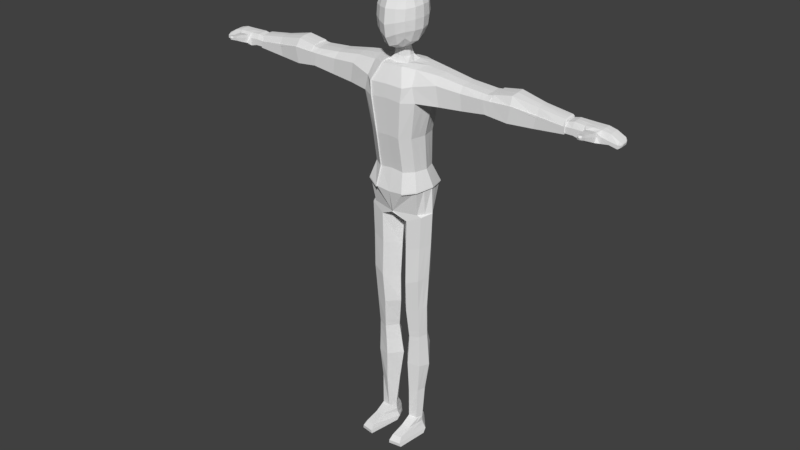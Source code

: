# Source: MC_Model.blend  (saved by Blender 2.79.0; exported with 4.5.12 LTS)
import bpy
from mathutils import Matrix  # noqa: F401  (used for matrix-valued properties, if any)

bpy.ops.wm.read_factory_settings(use_empty=True)
scene = bpy.context.scene
scene.name = 'Scene'

# ---- collections
col_collection_1 = bpy.data.collections.new('Collection 1'); scene.collection.children.link(col_collection_1)

# ---- world
world_world = bpy.data.worlds.new('World'); scene.world = world_world
world_world.color = (0.05088, 0.05088, 0.05088)
world_world.use_sun_shadow = False
world_world.sun_shadow_jitter_overblur = 0.0
world_world.cycles.sampling_method = 'MANUAL'

# ---- meshes
me_cube_001 = bpy.data.meshes.new('Cube.001')
me_cube_001.from_pydata([], [], [])
me_cube_001.use_remesh_preserve_volume = False
me_cube_001.use_remesh_preserve_attributes = False
me_cube_001.use_mirror_vertex_groups = False
me_cube_001.update()
me_cube_002 = bpy.data.meshes.new('Cube.002')
me_cube_002.from_pydata([(0.0, -0.2816, 2.227), (0.0, 0.2133, 2.227), (0.0, 0.2133, 0.8126), (0.0, 0.2133, 1.298), (0.0, -0.2877, 0.8126), (0.0, -0.3677, 1.304), (0.0, 0.2984, 1.835), (0.0, -0.4046, 1.817), (0.1568, -0.2816, 2.223), (0.1768, 0.2133, 1.283), (0.179, -0.2877, 0.7956), (0.179, 0.2133, 0.7956), (0.1568, 0.2133, 2.223), (0.1768, -0.3677, 1.289), (0.2299, -0.4046, 1.798), (0.2299, 0.2984, 1.816), (0.3574, -0.2019, 0.1949), (0.3374, 0.1665, 0.1335), (0.0, 0.239, 0.1703), (0.0, -0.2877, 0.1703), (0.0, -0.2815, 0.18), (0.0, 0.235, 0.1691), (0.381, 0.2387, 0.5611), (0.211, 0.3118, 0.5107), (0.3911, -0.2651, 0.5641), (0.0, 0.3118, 0.4914), (0.211, -0.3493, 0.5107), (0.0, -0.3493, 0.4914), (0.4116, -0.1918, 0.1667), (0.3374, 0.1665, 0.1335), (0.208, -0.2428, 0.07167), (0.0, 0.1906, 0.08363), (0.0, 0.239, 0.1703), (0.0, -0.2877, 0.1703), (0.4116, -0.1918, 0.1667), (0.3374, 0.1665, 0.1335), (0.208, -0.2428, 0.07167), (0.0, 0.1906, 0.08363), (0.3128, -0.1292, -3.161), (0.2444, 0.07898, -3.157), (0.1919, -0.1466, -3.157), (0.2011, 0.08186, -3.157), (0.3318, 0.1574, -0.3277), (0.3243, 0.1442, -0.7989), (0.3079, 0.09444, -1.249), (0.3116, 0.09601, -1.731), (0.3105, 0.1733, -2.24), (0.2855, 0.1209, -2.677), (0.2254, 0.1445, -2.683), (0.2214, 0.1969, -2.236), (0.2417, 0.1196, -1.739), (0.2207, 0.118, -1.266), (0.2347, 0.1678, -0.8343), (0.2331, 0.181, -0.3602), (0.3948, -0.1918, -0.3026), (0.3816, -0.2033, -0.8098), (0.3637, -0.1709, -1.296), (0.3563, -0.1311, -1.748), (0.3676, -0.1334, -2.237), (0.324, -0.1176, -2.684), (0.2047, -0.1685, -2.695), (0.1908, -0.1843, -2.228), (0.2177, -0.1821, -1.764), (0.1907, -0.2218, -1.329), (0.2039, -0.2542, -0.88), (0.1993, -0.2428, -0.3671), (0.1003, -0.03337, 2.306), (0.1568, -0.03413, 2.225), (0.4832, -0.03257, 0.2002), (0.4832, -0.03257, 0.2002), (0.4544, -0.01412, 0.5829), (0.4832, -0.03257, 0.2002), (0.0, -0.03721, 0.1703), (0.0, -0.03523, -0.02083), (0.0, -0.03523, -0.02083), (0.3484, -0.03242, -3.161), (0.1415, -0.03686, -3.158), (0.02655, -0.03721, -0.4241), (0.04703, -0.04828, -0.9245), (0.03798, -0.05566, -1.325), (0.09537, -0.01875, -1.767), (0.03464, 0.003396, -2.223), (0.09941, -0.007678, -2.697), (0.4637, -0.03257, -0.2799), (0.4441, -0.04365, -0.7674), (0.4246, -0.05103, -1.251), (0.405, -0.01412, -1.731), (0.4298, 0.008029, -2.241), (0.3659, -0.003045, -2.673), (0.3111, 0.1688, -1.973), (0.2315, 0.1924, -1.975), (0.3619, -0.1297, -1.99), (0.2042, -0.1806, -1.993), (0.4174, -0.003045, -1.986), (0.065, -0.007678, -1.995), (0.0, 0.3028, 2.054), (0.0, -0.3944, 2.002), (0.2511, -0.3944, 1.993), (0.2511, 0.3028, 2.046), (0.4096, -0.07601, -3.424), (0.2598, 0.1478, -3.429), (0.1667, -0.5728, -3.424), (0.3608, -0.542, -3.425), (0.1831, 0.1529, -3.429), (0.08687, -0.08388, -3.422), (0.3128, -0.2954, -3.248), (0.3484, -0.03242, -3.247), (0.1301, -0.03686, -3.249), (0.1919, -0.3127, -3.242), (0.2011, 0.1331, -3.242), (0.2444, 0.1302, -3.242), (0.3236, -0.4913, -3.306), (0.3443, -0.5508, -3.371), (0.1206, -0.02979, -3.314), (0.08733, -0.02272, -3.373), (0.1951, 0.1468, -3.307), (0.1891, 0.1474, -3.375), (0.2496, 0.1431, -3.307), (0.2547, 0.143, -3.375), (0.3983, -0.016, -3.372), (0.3683, -0.02421, -3.307), (0.1751, -0.577, -3.372), (0.1835, -0.5131, -3.307), (2.477, -0.1575, 1.99), (2.482, -0.1152, 2.044), (2.482, -0.04651, 2.052), (2.477, 0.05545, 2.005), (2.477, 0.0485, 1.917), (2.477, -0.05781, 1.913), (2.477, -0.1589, 1.91), (2.482, 0.0249, 2.056), (2.575, -0.1152, 2.065), (2.714, -0.1152, 2.054), (2.827, -0.1152, 2.06), (2.934, -0.1152, 2.053), (3.051, -0.1152, 2.036), (2.593, -0.05781, 1.913), (2.696, -0.05781, 1.886), (2.82, -0.05781, 1.877), (2.948, -0.05781, 1.91), (3.056, -0.05781, 1.925), (3.056, -0.1589, 1.921), (2.948, -0.1589, 1.906), (2.82, -0.1589, 1.873), (2.696, -0.1589, 1.883), (2.593, -0.1589, 1.91), (3.051, 0.0249, 2.047), (2.944, 0.0249, 2.072), (2.827, 0.0249, 2.072), (2.702, 0.0249, 2.074), (2.575, 0.0249, 2.077), (2.575, 0.05545, 2.01), (2.702, 0.05545, 2.007), (2.827, 0.05545, 2.005), (2.944, 0.05545, 2.005), (3.051, 0.05545, 1.98), (3.051, -0.04651, 2.044), (2.944, -0.04651, 2.068), (2.827, -0.04651, 2.068), (2.702, -0.04651, 2.071), (2.575, -0.04651, 2.073), (2.593, 0.0485, 1.917), (2.696, 0.0485, 1.89), (2.82, 0.0485, 1.881), (2.948, 0.0485, 1.913), (3.056, 0.0485, 1.929), (3.051, -0.1575, 1.966), (2.944, -0.1575, 1.99), (2.82, -0.18, 1.909), (2.702, -0.1575, 1.993), (2.575, -0.1575, 1.995), (3.167, 0.0249, 1.987), (3.167, -0.1589, 1.898), (3.167, -0.05781, 1.901), (3.167, 0.0485, 1.905), (3.167, 0.05545, 1.945), (3.167, -0.04651, 1.983), (3.167, -0.1152, 1.975), (3.167, -0.1575, 1.945), (2.82, -0.18, 1.909), (2.821, -0.2684, 1.939), (2.744, -0.1972, 1.919), (2.745, -0.1671, 1.976), (2.893, -0.1972, 1.914), (2.9, -0.1671, 1.975), (2.75, -0.1705, 2.03), (2.825, -0.1523, 2.031), (2.898, -0.1705, 2.029), (2.821, -0.2684, 1.939), (2.744, -0.1972, 1.919), (2.745, -0.1671, 1.976), (2.893, -0.1972, 1.914), (2.9, -0.1671, 1.975), (2.75, -0.1705, 2.03), (2.825, -0.1523, 2.031), (2.898, -0.1705, 2.029), (2.764, -0.2683, 1.945), (2.764, -0.2625, 2.0), (2.879, -0.2683, 1.945), (2.882, -0.2625, 1.999), (2.767, -0.248, 2.041), (2.825, -0.2473, 2.041), (2.88, -0.248, 2.04), (2.822, -0.4212, 2.004), (2.764, -0.2683, 1.945), (2.764, -0.2625, 2.0), (2.879, -0.2683, 1.945), (2.882, -0.2625, 1.999), (2.767, -0.248, 2.041), (2.825, -0.2473, 2.041), (2.88, -0.248, 2.04), (2.822, -0.3547, 1.978), (2.784, -0.3505, 1.981), (2.784, -0.35, 2.017), (2.86, -0.3505, 1.981), (2.862, -0.35, 2.016), (2.787, -0.3372, 2.044), (2.824, -0.3407, 2.045), (2.861, -0.3372, 2.043), (2.823, -0.4343, 2.034), (2.795, -0.4133, 2.005), (2.794, -0.4169, 2.031), (2.85, -0.4133, 2.004), (2.853, -0.4169, 2.031), (2.796, -0.4034, 2.051), (2.824, -0.4106, 2.054), (2.851, -0.4034, 2.051), (0.0, 0.1014, 2.225), (0.1568, 0.08959, 2.239), (2.482, -0.01081, 2.054), (2.575, -0.01081, 2.075), (3.051, -0.01081, 2.046), (2.944, -0.01081, 2.07), (2.827, -0.01081, 2.07), (2.702, -0.01081, 2.072), (3.167, -0.01081, 1.985), (0.0, -0.1697, 2.225), (0.1568, -0.1579, 2.239), (2.482, -0.08088, 2.048), (2.708, -0.08088, 2.062), (3.051, -0.08088, 2.04), (2.575, -0.08088, 2.069), (3.167, -0.08088, 1.979), (2.939, -0.08088, 2.061), (2.827, -0.08088, 2.064), (0.4103, 0.06698, 0.1669), (0.4103, 0.06698, 0.1669), (0.4177, 0.1123, 0.572), (0.4103, 0.06698, 0.1669), (0.2964, 0.02328, -3.159), (0.3977, 0.06241, -0.3038), (0.3842, 0.05026, -0.7831), (0.3662, 0.02171, -1.25), (0.3583, 0.04095, -1.731), (0.3702, 0.09068, -2.241), (0.3257, 0.05891, -2.675), (0.3642, 0.0829, -1.979), (0.3347, 0.0359, -3.426), (0.2964, 0.04891, -3.244), (0.3089, 0.05946, -3.307), (0.3265, 0.06352, -3.373), (2.477, -0.004651, 1.915), (2.696, -0.004651, 1.888), (3.056, -0.004651, 1.927), (2.593, -0.004651, 1.915), (2.948, -0.004651, 1.912), (2.82, -0.004651, 1.879), (3.167, -0.004651, 1.903), (0.4203, -0.1172, 0.1976), (0.4474, -0.1122, 0.1835), (0.4228, -0.1396, 0.5735), (0.4474, -0.1122, 0.1835), (0.3306, -0.08082, -3.161), (0.4292, -0.1122, -0.2913), (0.4128, -0.1235, -0.7886), (0.3941, -0.111, -1.274), (0.3806, -0.07262, -1.74), (0.3987, -0.06268, -2.239), (0.3449, -0.06032, -2.679), (0.3896, -0.06637, -1.988), (0.3852, -0.309, -3.424), (0.3306, -0.1639, -3.248), (0.346, -0.2578, -3.306), (0.3713, -0.2834, -3.372), (2.477, -0.1083, 1.912), (3.056, -0.1083, 1.923), (2.593, -0.1083, 1.912), (2.948, -0.1083, 1.908), (2.82, -0.1083, 1.875), (2.696, -0.1083, 1.885), (3.167, -0.1083, 1.899), (3.191, -0.000129, 1.962), (3.185, 0.02041, 1.935), (3.18, -0.0202, 1.907), (3.18, -0.05606, 1.906), (3.18, 0.01566, 1.908), (3.191, -0.0715, 1.957), (3.19, -0.09469, 1.954), (3.186, -0.1233, 1.935), (3.18, -0.1243, 1.903), (3.191, -0.02422, 1.961), (3.191, -0.04831, 1.96), (3.18, -0.09015, 1.904), (3.199, -0.02016, 1.949), (3.195, -0.00768, 1.932), (3.192, -0.03235, 1.915), (3.192, -0.05414, 1.914), (3.192, -0.01057, 1.916), (3.198, -0.06353, 1.946), (3.198, -0.07762, 1.944), (3.196, -0.09497, 1.932), (3.192, -0.09558, 1.913), (3.199, -0.0348, 1.948), (3.198, -0.04944, 1.947), (3.192, -0.07486, 1.913), (0.0, 0.05296, 2.395), (0.06104, 0.03615, 2.395), (0.08704, -0.03391, 2.395), (0.0, -0.1431, 2.395), (0.0705, -0.1271, 2.395), (0.0, -0.1389, 2.309), (0.0812, -0.1356, 2.306), (0.0, 0.07065, 2.309), (0.0779, 0.05923, 2.306), (0.0, 0.04909, 2.529), (0.04874, 0.02534, 2.53), (0.08117, -0.03342, 2.504), (0.0, -0.1329, 2.458), (0.043, -0.1144, 2.464), (0.1252, 0.2365, 3.024), (0.1127, 0.2373, 2.742), (0.2822, 0.07829, 2.712), (0.2935, 0.0745, 3.001), (0.2917, -0.1804, 2.988), (0.2876, -0.1842, 2.694), (0.1182, -0.3606, 2.649), (0.1235, -0.3606, 2.969), (0.11, 0.06323, 2.499), (0.1172, -0.2001, 2.456), (0.1389, 0.07205, 3.187), (0.1391, -0.1906, 3.182), (0.0, 0.275, 3.055), (0.1241, 0.2536, 2.885), (0.0, 0.2656, 2.747), (0.2984, 0.08502, 2.855), (0.3146, -0.05097, 3.002), (0.2975, -0.1879, 2.837), (0.3119, -0.05264, 2.695), (0.1232, -0.3797, 2.799), (0.0, -0.4096, 2.971), (0.0, -0.4052, 2.599), (0.0, 0.06353, 2.502), (0.1275, -0.0731, 2.458), (0.0, -0.2254, 2.432), (0.0, 0.08875, 3.227), (0.0, -0.214, 3.22), (0.1478, -0.05894, 3.199), (0.1082, 0.1772, 2.618), (0.1266, 0.1785, 3.134), (0.2299, 0.1768, 3.003), (0.2115, 0.1833, 2.732), (0.2229, -0.1835, 2.537), (0.2301, 0.06684, 2.598), (0.247, 0.06431, 3.121), (0.2467, -0.1763, 3.114), (0.2273, -0.2911, 2.973), (0.2196, -0.2942, 2.686), (0.101, -0.3014, 2.503), (0.1263, -0.2991, 3.113), (0.0, 0.2893, 2.905), (0.3233, -0.04964, 2.846), (0.0, -0.4314, 2.77), (0.0, -0.0884, 2.443), (0.0, -0.06342, 3.238), (0.0, 0.1937, 2.605), (0.0, 0.2118, 3.171), (0.2297, 0.1936, 2.868), (0.2417, -0.06034, 2.534), (0.2634, -0.05471, 3.13), (0.2283, -0.3059, 2.823), (0.0, -0.3352, 2.48), (0.0, -0.3378, 3.141), (0.1972, -0.2635, 2.596), (0.2052, -0.2594, 3.074), (0.1863, 0.1479, 2.645), (0.2063, 0.1439, 3.091), (0.3108, 0.09569, -1.631), (0.2373, 0.1193, -1.64), (0.3578, -0.1394, -1.654), (0.2121, -0.1903, -1.673), (0.4091, -0.02179, -1.631), (0.08343, -0.02643, -1.675), (0.3599, 0.03695, -1.631), (0.3834, -0.0806, -1.643), (0.239, 0.1392, -1.802), (0.2141, -0.1817, -1.826), (0.3114, 0.1156, -1.796), (0.3578, -0.1307, -1.813), (0.4083, -0.01114, -1.8), (0.08719, -0.01577, -1.828), (0.3599, 0.05225, -1.798), (0.3831, -0.07094, -1.806), (0.3972, 0.2118, 1.831), (0.3194, 0.1499, 1.296), (0.3625, -0.331, 2.022), (0.3336, -0.2188, 2.212), (0.3555, -0.1263, 2.225), (0.1841, 0.2267, 1.282), (0.319, 0.1498, 0.8159), (0.3492, 0.0582, 0.8156), (0.3533, -0.1818, 1.301), (0.3268, -0.2931, 1.302), (0.3271, -0.2127, 0.8146), (0.1864, -0.3011, 0.7966), (0.161, 0.2221, 2.234), (0.3256, 0.1475, 2.242), (0.3531, 0.231, 2.058), (0.3905, 0.249, 0.5672), (0.4097, -0.3329, 1.813), (0.2368, 0.312, 1.815), (0.45, -0.196, 1.81), (0.1614, -0.2902, 2.234), (0.1856, 0.2268, 0.7986), (0.1841, -0.381, 1.287), (0.2361, -0.4186, 1.798), (0.1589, -0.159, 2.254), (0.2568, -0.408, 1.997), (0.2576, 0.3163, 2.049), (0.2165, 0.3248, 0.5163), (0.4016, -0.2749, 0.5691), (0.2174, -0.3625, 0.5149), (0.4312, 0.1167, 0.5777), (0.3511, 0.05031, 2.24), (0.3786, -0.03969, 2.235), (0.3532, -0.1219, 0.815), (0.3771, -0.0323, 0.8155), (0.3494, 0.03816, 1.298), (0.3773, -0.07241, 1.299), (0.4436, 0.06945, 1.819), (0.4877, -0.06645, 1.813), (0.1574, 0.08956, 2.254), (0.1577, -0.0347, 2.24), (0.4366, -0.1434, 0.5787), (0.4686, -0.01367, 0.5886), (2.484, -0.1233, 2.057), (0.6828, -0.2593, 2.091), (0.7258, -0.2582, 1.823), (2.069, -0.05724, 1.861), (2.478, -0.05728, 1.898), (2.477, -0.1721, 1.994), (2.484, -0.08271, 2.063), (2.477, 0.07042, 2.008), (2.478, 0.05942, 1.906), (2.478, -0.1078, 1.896), (2.478, -0.1698, 1.899), (2.484, -0.01153, 2.069), (2.484, -0.0478, 2.067), (2.478, -0.0041, 1.9), (2.484, 0.03257, 2.069), (0.6768, -0.0431, 2.212), (2.064, 0.06413, 1.869), (0.6769, 0.1595, 2.117), (0.6481, -0.1753, 2.195), (1.018, -0.1576, 2.145), (1.314, -0.1571, 2.123), (1.385, -0.1568, 2.118), (1.464, -0.1555, 2.128), (2.093, -0.1769, 2.032), (1.762, -0.2181, 2.078), (1.46, -0.2284, 2.069), (1.374, -0.2312, 2.067), (1.308, -0.2312, 2.066), (1.032, -0.2311, 2.065), (2.065, -0.1741, 1.861), (1.716, -0.2163, 1.851), (1.468, -0.2273, 1.88), (1.399, -0.231, 1.889), (1.334, -0.2304, 1.88), (1.062, -0.2297, 1.846), (0.7717, -0.06199, 1.826), (1.094, -0.06031, 1.847), (1.36, -0.06047, 1.881), (1.422, -0.06052, 1.889), (1.489, -0.06037, 1.881), (1.73, -0.05978, 1.852), (1.477, -0.04478, 2.141), (1.399, -0.04462, 2.132), (1.33, -0.04457, 2.137), (1.038, -0.04444, 2.159), (0.7181, 0.1428, 1.836), (1.057, 0.1162, 1.857), (1.33, 0.1166, 1.891), (1.395, 0.117, 1.9), (1.465, 0.1136, 1.891), (1.714, 0.1033, 1.862), (0.6438, 0.09607, 2.217), (1.015, 0.0752, 2.163), (1.312, 0.07441, 2.142), (1.382, 0.07406, 2.137), (1.462, 0.0723, 2.146), (2.092, 0.07598, 2.046), (1.76, 0.1174, 2.097), (1.458, 0.128, 2.09), (1.371, 0.1309, 2.089), (1.305, 0.131, 2.088), (1.028, 0.1311, 2.087), (0.6601, 0.02324, 2.215), (1.027, 0.01233, 2.162), (1.391, 0.01192, 2.135), (0.7443, 0.03564, 1.829), (1.075, 0.02323, 1.85), (1.408, 0.02294, 1.892), (1.722, 0.01664, 1.855), (2.066, -0.001437, 1.863), (0.7481, -0.1548, 1.822), (1.078, -0.1398, 1.845), (1.41, -0.1399, 1.887), (1.723, -0.1324, 1.85), (2.067, -0.1103, 1.859), (0.6623, -0.107, 2.204), (1.028, -0.09909, 2.153), (1.392, -0.09903, 2.126), (1.469, 0.01053, 2.144), (1.321, 0.01215, 2.14), (1.47, -0.09802, 2.135), (1.322, -0.09918, 2.131), (1.476, 0.02128, 1.884), (1.345, 0.02327, 1.884), (1.478, -0.138, 1.879), (1.347, -0.1401, 1.879), (0.0, 0.2133, 1.298), (0.0, 0.2984, 1.835), (0.0, 0.3028, 2.054), (0.0, 0.2133, 2.223), (0.0, 0.2133, 0.8126), (0.0, 0.3118, 0.5107), (0.0, 0.08959, 2.239), (0.0, 0.2221, 2.234), (0.0, 0.08956, 2.254), (0.0, 0.2267, 1.296), (0.0, 0.2268, 0.8155), (0.0, 0.3248, 0.5163), (0.0, 0.312, 1.834), (0.0, 0.3163, 2.058), (0.2157, -0.3481, 0.4968), (0.3972, -0.2638, 0.5452), (0.3856, 0.24, 0.5466), (0.2139, 0.3129, 0.5022), (0.423, 0.1136, 0.5553), (0.4288, -0.1383, 0.5546), (0.4604, -0.01278, 0.564), (0.4428, -0.1421, 0.5593), (0.3953, 0.2502, 0.5525), (0.2195, 0.326, 0.5078), (0.2223, -0.3613, 0.5007), (0.4079, -0.2736, 0.5498), (0.4747, -0.01233, 0.5693), (0.4366, 0.118, 0.5606), (0.0, 0.3122, 0.509), (0.0, 0.3253, 0.5148), (2.098, -0.1257, 2.118), (2.465, -0.1233, 2.069), (2.458, -0.1721, 1.982), (2.465, -0.08271, 2.078), (2.465, -0.01153, 2.086), (2.465, -0.0478, 2.083), (2.465, 0.03257, 2.086), (2.458, 0.07243, 2.024), (2.098, 0.03636, 2.135), (1.474, -0.1555, 2.137), (1.736, -0.15, 2.184), (2.1, -0.1769, 2.003), (1.753, -0.2181, 2.067), (2.101, -0.0472, 2.133), (1.746, -0.04534, 2.203), (1.471, 0.0723, 2.163), (1.735, 0.06545, 2.208), (2.1, 0.07972, 2.058), (1.751, 0.1348, 2.111), (1.74, 0.006559, 2.206), (2.099, -0.009107, 2.135), (1.741, -0.09532, 2.194), (2.1, -0.08387, 2.127), (1.479, 0.01053, 2.16), (1.48, -0.09802, 2.148), (1.47, -0.2284, 2.055), (1.487, -0.04478, 2.156), (1.467, 0.1425, 2.096)], [], [(270, 24, 16, 268), (98, 95, 1, 12), (9, 3, 6, 15), (10, 13, 5, 4), (237, 236, 0, 8), (96, 97, 8, 0), (23, 22, 17, 21), (2, 3, 9, 11), (5, 13, 14, 7), (18, 21, 31, 32), (20, 19, 33, 30), (25, 23, 21, 18), (24, 26, 20, 16), (26, 27, 19, 20), (10, 4, 27, 26), (2, 11, 23, 25), (73, 31, 37, 74), (72, 73, 30, 33), (268, 16, 28, 271), (21, 17, 29, 31), (16, 20, 30, 28), (48, 47, 39, 41), (271, 28, 34, 269), (31, 29, 35, 37), (28, 30, 36, 34), (278, 59, 38, 272), (82, 48, 41, 76), (59, 60, 40, 38), (34, 36, 65, 54), (54, 65, 64, 55), (55, 64, 63, 56), (388, 389, 62, 57), (91, 92, 61, 58), (58, 61, 60, 59), (74, 37, 53, 77), (77, 53, 52, 78), (78, 52, 51, 79), (391, 387, 50, 80), (94, 90, 49, 81), (81, 49, 48, 82), (269, 34, 54, 273), (273, 54, 55, 274), (274, 55, 56, 275), (393, 388, 57, 276), (279, 91, 58, 277), (277, 58, 59, 278), (37, 35, 42, 53), (53, 42, 43, 52), (52, 43, 44, 51), (387, 386, 45, 50), (90, 89, 46, 49), (49, 46, 47, 48), (254, 87, 88, 255), (256, 93, 87, 254), (392, 390, 86, 253), (251, 84, 85, 252), (250, 83, 84, 251), (246, 69, 83, 250), (61, 81, 82, 60), (92, 94, 81, 61), (389, 391, 80, 62), (64, 78, 79, 63), (65, 77, 78, 64), (36, 74, 77, 65), (60, 82, 76, 40), (255, 88, 75, 249), (248, 71, 69, 246), (245, 68, 71, 248), (32, 31, 73, 72), (30, 73, 74, 36), (323, 322, 315, 316), (247, 70, 68, 245), (395, 399, 94, 92), (400, 398, 93, 256), (394, 396, 89, 90), (401, 397, 91, 279), (399, 394, 90, 94), (397, 395, 92, 91), (7, 14, 97, 96), (15, 6, 95, 98), (283, 112, 102, 280), (99, 280, 102, 101, 104, 103, 100, 257), (121, 114, 104, 101), (112, 121, 101, 102), (114, 116, 103, 104), (116, 118, 100, 103), (260, 119, 99, 257), (249, 75, 106, 258), (41, 39, 110, 109), (76, 41, 109, 107), (38, 40, 108, 105), (40, 76, 107, 108), (272, 38, 105, 281), (258, 106, 120, 259), (259, 120, 119, 260), (109, 110, 117, 115), (115, 117, 118, 116), (107, 109, 115, 113), (113, 115, 116, 114), (105, 108, 122, 111), (111, 122, 121, 112), (108, 107, 113, 122), (122, 113, 114, 121), (281, 105, 111, 282), (282, 111, 112, 283), (152, 149, 148, 153), (289, 137, 138, 288), (154, 147, 146, 155), (167, 142, 141, 166), (232, 157, 156, 231), (170, 145, 144, 169), (162, 152, 153, 163), (287, 139, 140, 285), (234, 159, 158, 233), (229, 125, 160, 230), (284, 128, 136, 286), (161, 151, 152, 162), (243, 134, 135, 240), (144, 143, 179, 181), (244, 133, 134, 243), (163, 153, 154, 164), (127, 126, 151, 161), (288, 138, 139, 287), (266, 163, 164, 265), (262, 162, 163, 266), (264, 161, 162, 262), (153, 148, 147, 154), (132, 169, 182, 185), (131, 170, 169, 132), (124, 123, 170, 131), (143, 142, 183, 179), (231, 156, 176, 235), (267, 174, 295, 293), (155, 146, 171, 175), (286, 136, 137, 289), (265, 164, 165, 263), (241, 131, 132, 239), (164, 154, 155, 165), (151, 150, 149, 152), (167, 134, 187, 184), (134, 167, 166, 135), (261, 127, 161, 264), (126, 130, 150, 151), (238, 124, 131, 241), (239, 132, 133, 244), (123, 129, 145, 170), (233, 158, 157, 232), (285, 140, 173, 290), (166, 141, 172, 178), (165, 155, 175, 174), (230, 160, 159, 234), (240, 135, 177, 242), (263, 165, 174, 267), (135, 166, 178, 177), (185, 182, 190, 193), (184, 187, 195, 192), (179, 183, 191, 168), (181, 179, 168, 189), (134, 133, 186, 187), (169, 144, 181, 182), (142, 167, 184, 183), (133, 132, 185, 186), (192, 195, 202, 199), (168, 191, 198, 180), (189, 168, 180, 196), (191, 192, 199, 198), (182, 181, 189, 190), (187, 186, 194, 195), (186, 185, 193, 194), (183, 184, 192, 191), (196, 180, 188, 204), (198, 199, 207, 206), (201, 200, 208, 209), (202, 201, 209, 210), (193, 190, 197, 200), (190, 189, 196, 197), (195, 194, 201, 202), (194, 193, 200, 201), (210, 209, 217, 218), (205, 204, 212, 213), (208, 205, 213, 216), (207, 210, 218, 215), (180, 198, 206, 188), (199, 202, 210, 207), (200, 197, 205, 208), (197, 196, 204, 205), (216, 213, 221, 224), (215, 218, 226, 223), (211, 214, 222, 203), (212, 211, 203, 220), (209, 208, 216, 217), (206, 207, 215, 214), (204, 188, 211, 212), (188, 206, 214, 211), (221, 220, 203, 219), (224, 221, 219, 225), (219, 203, 222, 223), (225, 219, 223, 226), (213, 212, 220, 221), (218, 217, 225, 226), (217, 216, 224, 225), (214, 215, 223, 222), (150, 230, 234, 149), (148, 233, 232, 147), (146, 231, 235, 171), (130, 229, 230, 150), (149, 234, 233, 148), (147, 232, 231, 146), (12, 1, 227, 228), (156, 240, 242, 176), (159, 239, 244, 158), (125, 238, 241, 160), (160, 241, 239, 159), (158, 244, 243, 157), (157, 243, 240, 156), (321, 66, 317, 319), (140, 263, 267, 173), (128, 261, 264, 136), (139, 265, 263, 140), (136, 264, 262, 137), (137, 262, 266, 138), (138, 266, 265, 139), (117, 259, 260, 118), (110, 258, 259, 117), (39, 249, 258, 110), (118, 260, 257, 100), (396, 400, 256, 89), (22, 247, 245, 17), (17, 245, 248, 29), (29, 248, 246, 35), (47, 255, 249, 39), (35, 246, 250, 42), (42, 250, 251, 43), (43, 251, 252, 44), (386, 392, 253, 45), (89, 256, 254, 46), (46, 254, 255, 47), (141, 285, 290, 172), (145, 286, 289, 144), (143, 288, 287, 142), (129, 284, 286, 145), (142, 287, 285, 141), (130, 126, 451, 458), (238, 125, 456, 450), (10, 26, 430, 413), (129, 123, 449, 454), (144, 289, 288, 143), (120, 282, 283, 119), (106, 281, 282, 120), (75, 272, 281, 106), (119, 283, 280, 99), (67, 237, 425, 441), (398, 401, 279, 93), (128, 284, 453, 448), (87, 277, 278, 88), (93, 279, 277, 87), (390, 393, 276, 86), (84, 274, 275, 85), (83, 273, 274, 84), (69, 269, 273, 83), (88, 278, 272, 75), (71, 271, 269, 69), (68, 268, 271, 71), (541, 428, 553, 559), (70, 270, 268, 68), (229, 130, 458, 455), (293, 295, 307, 305), (173, 267, 293, 294), (178, 172, 299, 298), (176, 242, 296, 301), (177, 178, 298, 297), (171, 235, 300, 291), (235, 176, 301, 300), (174, 175, 292, 295), (175, 171, 291, 292), (172, 290, 302, 299), (242, 177, 297, 296), (290, 173, 294, 302), (310, 311, 314, 306, 305, 307, 304, 303, 312, 313, 308, 309), (292, 291, 303, 304), (299, 302, 314, 311), (297, 298, 310, 309), (302, 294, 306, 314), (294, 293, 305, 306), (291, 300, 312, 303), (298, 299, 311, 310), (295, 292, 304, 307), (301, 296, 308, 313), (300, 301, 313, 312), (296, 297, 309, 308), (66, 323, 316, 317), (320, 321, 319, 318), (236, 237, 321, 320), (67, 228, 323, 66), (237, 67, 66, 321), (228, 227, 322, 323), (318, 319, 328, 327), (316, 315, 324, 325), (319, 317, 326, 328), (317, 316, 325, 326), (329, 342, 369, 341), (329, 341, 375, 358), (329, 358, 385, 359), (329, 359, 376, 342), (330, 343, 369, 342), (330, 342, 376, 360), (330, 360, 384, 357), (330, 357, 374, 343), (331, 344, 370, 347), (331, 347, 377, 362), (331, 362, 384, 360), (331, 360, 376, 344), (332, 345, 370, 344), (332, 344, 376, 359), (332, 359, 385, 363), (332, 363, 378, 345), (333, 346, 370, 345), (333, 345, 378, 364), (333, 364, 383, 365), (333, 365, 379, 346), (334, 347, 370, 346), (334, 346, 379, 366), (334, 366, 382, 361), (334, 361, 377, 347), (335, 348, 371, 350), (335, 350, 380, 367), (335, 367, 382, 366), (335, 366, 379, 348), (336, 349, 371, 348), (336, 348, 379, 365), (336, 365, 383, 368), (336, 368, 381, 349), (337, 352, 372, 351), (337, 351, 374, 357), (337, 357, 384, 362), (337, 362, 377, 352), (338, 353, 372, 352), (338, 352, 377, 361), (338, 361, 382, 367), (338, 367, 380, 353), (339, 354, 373, 356), (339, 356, 378, 363), (339, 363, 385, 358), (339, 358, 375, 354), (340, 356, 373, 355), (340, 355, 381, 368), (340, 368, 383, 364), (340, 364, 378, 356), (261, 128, 448, 457), (14, 13, 423, 424), (414, 427, 543, 537), (125, 229, 455, 456), (98, 12, 533, 532), (70, 247, 548, 550), (284, 129, 454, 453), (126, 127, 452, 451), (26, 24, 545, 544), (124, 238, 450, 444), (8, 97, 426, 421), (228, 67, 441, 440), (429, 430, 554, 555), (123, 124, 444, 449), (419, 407, 539, 542), (9, 15, 531, 530), (127, 261, 457, 452), (24, 270, 549, 545), (13, 10, 413, 423), (237, 8, 421, 425), (228, 440, 538, 536), (430, 26, 544, 554), (97, 14, 424, 426), (23, 535, 558, 547), (85, 275, 393, 390), (44, 252, 392, 386), (63, 79, 391, 389), (252, 85, 390, 392), (51, 44, 386, 387), (275, 56, 388, 393), (79, 51, 387, 391), (56, 63, 389, 388), (86, 276, 401, 398), (45, 253, 400, 396), (57, 62, 395, 397), (80, 50, 394, 399), (276, 57, 397, 401), (50, 45, 396, 394), (253, 86, 398, 400), (62, 80, 399, 395), (423, 411, 418, 424), (422, 407, 403, 408), (434, 410, 411, 412), (456, 455, 564, 565), (426, 404, 405, 421), (436, 403, 402, 438), (406, 425, 421, 405), (412, 411, 423, 413), (403, 407, 419, 402), (416, 427, 414, 415), (412, 413, 430, 429), (422, 408, 417, 428), (434, 412, 429, 442), (409, 435, 443, 431), (432, 440, 441, 433), (410, 437, 439, 420), (500, 501, 578, 577), (409, 436, 437, 435), (467, 473, 454, 449), (402, 419, 427, 416), (424, 418, 404, 426), (518, 447, 448, 453), (513, 460, 452, 457), (468, 467, 571, 572), (451, 500, 577, 567), (460, 500, 451, 452), (402, 416, 461, 489), (489, 461, 505, 490), (491, 504, 503, 492), (493, 502, 501, 494), (494, 501, 500, 460), (432, 433, 459, 506), (506, 459, 488, 507), (523, 487, 486, 508), (467, 449, 562, 571), (524, 466, 569, 584), (416, 415, 495, 461), (461, 495, 496, 505), (504, 497, 498, 503), (444, 450, 563, 561), (466, 469, 585, 569), (438, 402, 489, 509), (509, 489, 490, 510), (527, 491, 492, 511), (526, 493, 494, 512), (512, 494, 460, 513), (420, 439, 479, 514), (514, 479, 480, 515), (529, 481, 482, 516), (528, 483, 484, 517), (517, 484, 447, 518), (404, 418, 446, 445), (445, 446, 478, 472), (471, 477, 476, 470), (469, 475, 474, 468), (468, 474, 473, 467), (406, 405, 462, 519), (519, 462, 463, 520), (525, 464, 465, 521), (449, 444, 561, 562), (469, 468, 572, 585), (405, 404, 445, 462), (462, 445, 472, 463), (464, 471, 470, 465), (458, 451, 567, 566), (499, 522, 583, 575), (522, 485, 586, 583), (501, 502, 587, 578), (497, 523, 508, 498), (495, 506, 507, 496), (415, 432, 506, 495), (485, 524, 584, 586), (415, 414, 440, 432), (450, 456, 565, 563), (455, 458, 566, 564), (487, 525, 521, 486), (459, 519, 520, 488), (433, 406, 519, 459), (502, 499, 575, 587), (433, 441, 425, 406), (484, 512, 513, 447), (483, 526, 512, 484), (481, 527, 511, 482), (479, 509, 510, 480), (439, 438, 509, 479), (447, 513, 457, 448), (408, 403, 436, 409), (408, 409, 431, 417), (437, 436, 438, 439), (474, 517, 518, 473), (475, 528, 517, 474), (477, 529, 516, 476), (446, 514, 515, 478), (418, 420, 514, 446), (473, 518, 453, 454), (411, 410, 420, 418), (435, 434, 442, 443), (435, 437, 410, 434), (478, 515, 529, 477), (480, 510, 527, 481), (488, 520, 525, 487), (496, 507, 523, 497), (463, 472, 471, 464), (520, 463, 464, 525), (472, 478, 477, 471), (515, 480, 481, 529), (510, 490, 491, 527), (505, 496, 497, 504), (507, 488, 487, 523), (490, 505, 504, 491), (476, 516, 528, 475), (482, 511, 526, 483), (486, 521, 524, 485), (498, 508, 522, 499), (465, 470, 469, 466), (521, 465, 466, 524), (470, 476, 475, 469), (516, 482, 483, 528), (511, 492, 493, 526), (503, 498, 499, 502), (508, 486, 485, 522), (492, 503, 502, 493), (533, 536, 538, 537), (534, 530, 539, 540), (532, 533, 537, 543), (530, 531, 542, 539), (535, 534, 540, 541), (531, 532, 543, 542), (427, 419, 542, 543), (407, 422, 540, 539), (11, 9, 530, 534), (15, 98, 532, 531), (12, 228, 536, 533), (422, 428, 541, 540), (23, 11, 534, 535), (440, 414, 537, 538), (545, 549, 551, 555), (549, 550, 556, 551), (553, 547, 558, 559), (548, 546, 552, 557), (546, 547, 553, 552), (544, 545, 555, 554), (550, 548, 557, 556), (443, 442, 551, 556), (428, 417, 552, 553), (270, 70, 550, 549), (22, 23, 547, 546), (417, 431, 557, 552), (247, 22, 546, 548), (535, 541, 559, 558), (442, 429, 555, 551), (431, 443, 556, 557), (560, 571, 562, 561), (582, 560, 561, 563), (577, 568, 566, 567), (580, 573, 565, 564), (583, 586, 574, 579), (579, 574, 573, 580), (587, 575, 576, 578), (578, 576, 568, 577), (584, 569, 570, 581), (581, 570, 560, 582), (569, 585, 572, 570), (570, 572, 571, 560), (576, 579, 580, 568), (575, 583, 579, 576), (568, 580, 564, 566), (574, 581, 582, 573), (586, 584, 581, 574), (573, 582, 563, 565)])
me_cube_002.use_remesh_preserve_volume = False
me_cube_002.use_remesh_preserve_attributes = False
me_cube_002.use_mirror_vertex_groups = False
me_cube_002.update()

# ---- objects
ob_cube_001 = bpy.data.objects.new('Cube.001', me_cube_001)
ob_cube = bpy.data.objects.new('Cube', me_cube_002)

# ---- transforms, parenting, visibility, modifiers, constraints
ob_cube_001.location = (0.0, 0.0, 0.0)
ob_cube_001.display_type = 'WIRE'
ob_cube_001.lineart.crease_threshold = 0.0
_m = ob_cube_001.modifiers.new('Mirror', 'MIRROR')
_m.use_clip = True
ob_cube.location = (0.0, 0.0, 0.0)
ob_cube.lineart.crease_threshold = 0.0
_m = ob_cube.modifiers.new('Mirror', 'MIRROR')
_m.use_clip = True

# ---- collection membership
col_collection_1.objects.link(ob_cube_001)
col_collection_1.objects.link(ob_cube)

# ---- scene / render settings (as saved in the file)
scene.frame_start = 1; scene.frame_end = 250; scene.frame_set(214)
scene.render.engine = 'BLENDER_EEVEE_NEXT'
scene.render.resolution_percentage = 50
scene.render.dither_intensity = 0.0
scene.cycles.use_denoising = False
scene.cycles.samples = 128
scene.cycles.sampling_pattern = 'TABULATED_SOBOL'
scene.cycles.light_sampling_threshold = 0.0
scene.cycles.use_adaptive_sampling = False
scene.cycles.use_light_tree = False
scene.cycles.blur_glossy = 0.0
scene.cycles.sample_clamp_indirect = 0.0
scene.view_settings.view_transform = 'Standard'
bpy.context.view_layer.update()

# ---- added for rendering (the .blend has no active camera and no usable light): camera, sun
cam_auto = bpy.data.cameras.new('AutoCamera')
cam_auto.lens = 50.0
cam_auto.sensor_width = 36.0
cam_auto.clip_end = 1000.0
ob_auto_camera = bpy.data.objects.new('AutoCamera', cam_auto)
scene.collection.objects.link(ob_auto_camera)
ob_auto_camera.location = (8.58962, -10.4331, 6.77611)
ob_auto_camera.rotation_euler = (1.09748, -7.21219e-08, 0.694738)
scene.camera = ob_auto_camera
light_auto_sun = bpy.data.lights.new('AutoSun', 'SUN')
light_auto_sun.energy = 3.0
light_auto_sun.angle = 0.0523599
ob_auto_sun = bpy.data.objects.new('AutoSun', light_auto_sun)
scene.collection.objects.link(ob_auto_sun)
ob_auto_sun.rotation_euler = (0.872665, 0.174533, 0.523599)
bpy.context.view_layer.update()
